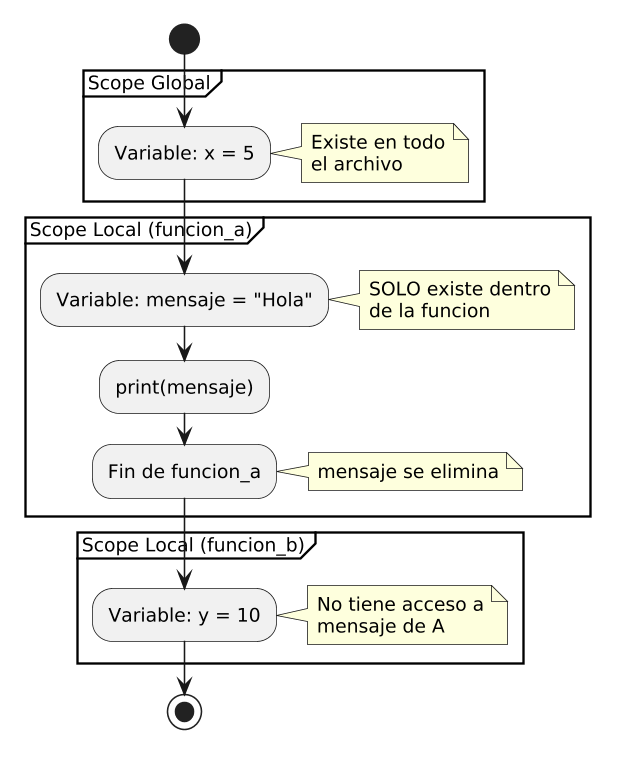

The diagram above was rendered by PlantUML. Its source (embedded in the PNG):
@startuml
skinparam backgroundColor white
skinparam defaultFontSize 12
skinparam dpi 150
skinparam defaultFontName Arial
start
partition "Scope Global" {
  :Variable: x = 5;
  note right
    Existe en todo
    el archivo
  end note
}
partition "Scope Local (funcion_a)" {
  :Variable: mensaje = "Hola";
  note right
    SOLO existe dentro
    de la funcion
  end note
  :print(mensaje);
  :Fin de funcion_a;
  note right
    mensaje se elimina
  end note
}
partition "Scope Local (funcion_b)" {
  :Variable: y = 10;
  note right
    No tiene acceso a
    mensaje de A
  end note
}
stop
@enduml